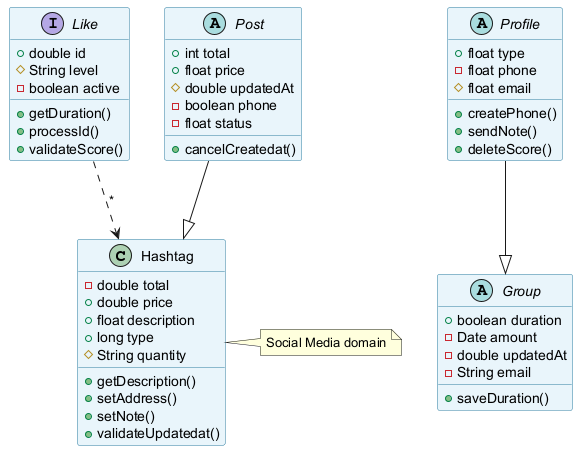

The diagram above was rendered by PlantUML. Its source (embedded in the PNG):
@startuml
skinparam backgroundColor #FFFFFF
skinparam classBackgroundColor #E8F4FA
skinparam classBorderColor #2C7DA0
class Hashtag {
  -double total
  +double price
  +float description
  +long type
  #String quantity
  +getDescription()
  +setAddress()
  +setNote()
  +validateUpdatedat()
}
interface Like {
  +double id
  #String level
  -boolean active
  +getDuration()
  +processId()
  +validateScore()
}
abstract class Group {
  +boolean duration
  -Date amount
  -double updatedAt
  -String email
  +saveDuration()
}
abstract class Post {
  +int total
  +float price
  #double updatedAt
  -boolean phone
  -float status
  +cancelCreatedat()
}
abstract class Profile {
  +float type
  -float phone
  #float email
  +createPhone()
  +sendNote()
  +deleteScore()
}
Profile --|> Group
Post --|> Hashtag
Like ..> Hashtag : "*"
note right of Hashtag : Social Media domain
@enduml